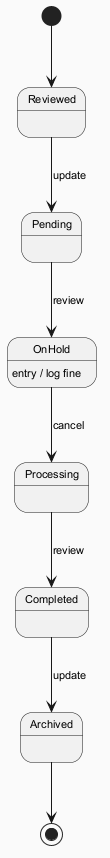

The diagram above was rendered by PlantUML. Its source (embedded in the PNG):
@startuml
skinparam backgroundColor #FAFAFA
skinparam classBackgroundColor #FFF3E0
skinparam classBorderColor #E65100
skinparam defaultFontSize 11
[*] --> Reviewed
Reviewed --> Pending : update
Pending --> OnHold : review
OnHold --> Processing : cancel
OnHold : entry / log fine
Processing --> Completed : review
Completed --> Archived : update
Archived --> [*]
@enduml